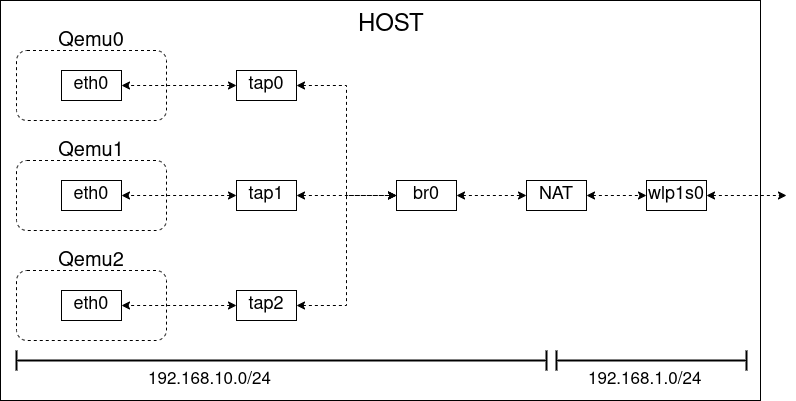

The diagram above was exported from draw.io. Its source (the exported page's mxGraphModel, read from the mxfile embedded in the PNG):
<mxGraphModel dx="1422" dy="851" grid="1" gridSize="10" guides="1" tooltips="1" connect="1" arrows="1" fold="1" page="1" pageScale="1" pageWidth="827" pageHeight="1169" math="0" shadow="0">
  <root>
    <mxCell id="0" />
    <mxCell id="1" parent="0" />
    <mxCell id="-fA3_cEs71odPviErYuC-1" value="" style="rounded=0;whiteSpace=wrap;html=1;" vertex="1" parent="1">
      <mxGeometry x="34" y="70" width="760" height="400" as="geometry" />
    </mxCell>
    <mxCell id="-fA3_cEs71odPviErYuC-2" value="&lt;font style=&quot;font-size: 24px&quot;&gt;HOST&lt;/font&gt;" style="text;html=1;strokeColor=none;fillColor=none;align=left;verticalAlign=middle;whiteSpace=wrap;rounded=0;" vertex="1" parent="1">
      <mxGeometry x="390" y="80" width="86" height="30" as="geometry" />
    </mxCell>
    <mxCell id="-fA3_cEs71odPviErYuC-6" value="" style="group;dashed=1;" vertex="1" connectable="0" parent="1">
      <mxGeometry x="50" y="100" width="150" height="90" as="geometry" />
    </mxCell>
    <mxCell id="-fA3_cEs71odPviErYuC-3" value="" style="rounded=1;whiteSpace=wrap;html=1;dashed=1;" vertex="1" parent="-fA3_cEs71odPviErYuC-6">
      <mxGeometry y="20" width="150" height="70" as="geometry" />
    </mxCell>
    <mxCell id="-fA3_cEs71odPviErYuC-4" value="&lt;font style=&quot;font-size: 20px&quot;&gt;Qemu0&lt;/font&gt;" style="text;html=1;strokeColor=none;fillColor=none;align=center;verticalAlign=middle;whiteSpace=wrap;rounded=0;" vertex="1" parent="-fA3_cEs71odPviErYuC-6">
      <mxGeometry x="55" width="40" height="20" as="geometry" />
    </mxCell>
    <mxCell id="-fA3_cEs71odPviErYuC-5" value="&lt;font style=&quot;font-size: 18px&quot;&gt;eth0&lt;/font&gt;" style="rounded=0;whiteSpace=wrap;html=1;" vertex="1" parent="-fA3_cEs71odPviErYuC-6">
      <mxGeometry x="45" y="40" width="60" height="30" as="geometry" />
    </mxCell>
    <mxCell id="-fA3_cEs71odPviErYuC-7" value="" style="group" vertex="1" connectable="0" parent="1">
      <mxGeometry x="50" y="210" width="150" height="90" as="geometry" />
    </mxCell>
    <mxCell id="-fA3_cEs71odPviErYuC-8" value="" style="rounded=1;whiteSpace=wrap;html=1;dashed=1;" vertex="1" parent="-fA3_cEs71odPviErYuC-7">
      <mxGeometry y="20" width="150" height="70" as="geometry" />
    </mxCell>
    <mxCell id="-fA3_cEs71odPviErYuC-9" value="&lt;font style=&quot;font-size: 20px&quot;&gt;Qemu1&lt;/font&gt;" style="text;html=1;strokeColor=none;fillColor=none;align=center;verticalAlign=middle;whiteSpace=wrap;rounded=0;" vertex="1" parent="-fA3_cEs71odPviErYuC-7">
      <mxGeometry x="55" width="40" height="20" as="geometry" />
    </mxCell>
    <mxCell id="-fA3_cEs71odPviErYuC-10" value="&lt;font style=&quot;font-size: 18px&quot;&gt;eth0&lt;/font&gt;" style="rounded=0;whiteSpace=wrap;html=1;" vertex="1" parent="-fA3_cEs71odPviErYuC-7">
      <mxGeometry x="45" y="40" width="60" height="30" as="geometry" />
    </mxCell>
    <mxCell id="-fA3_cEs71odPviErYuC-11" value="" style="group" vertex="1" connectable="0" parent="1">
      <mxGeometry x="50" y="320" width="150" height="90" as="geometry" />
    </mxCell>
    <mxCell id="-fA3_cEs71odPviErYuC-12" value="" style="rounded=1;whiteSpace=wrap;html=1;dashed=1;" vertex="1" parent="-fA3_cEs71odPviErYuC-11">
      <mxGeometry y="20" width="150" height="70" as="geometry" />
    </mxCell>
    <mxCell id="-fA3_cEs71odPviErYuC-13" value="&lt;font style=&quot;font-size: 20px&quot;&gt;Qemu2&lt;/font&gt;" style="text;html=1;strokeColor=none;fillColor=none;align=center;verticalAlign=middle;whiteSpace=wrap;rounded=0;" vertex="1" parent="-fA3_cEs71odPviErYuC-11">
      <mxGeometry x="55" width="40" height="20" as="geometry" />
    </mxCell>
    <mxCell id="-fA3_cEs71odPviErYuC-14" value="&lt;font style=&quot;font-size: 18px&quot;&gt;eth0&lt;/font&gt;" style="rounded=0;whiteSpace=wrap;html=1;" vertex="1" parent="-fA3_cEs71odPviErYuC-11">
      <mxGeometry x="45" y="40" width="60" height="30" as="geometry" />
    </mxCell>
    <mxCell id="-fA3_cEs71odPviErYuC-19" style="edgeStyle=orthogonalEdgeStyle;rounded=0;orthogonalLoop=1;jettySize=auto;html=1;entryX=1;entryY=0.5;entryDx=0;entryDy=0;startArrow=classic;startFill=1;dashed=1;" edge="1" parent="1" source="-fA3_cEs71odPviErYuC-15" target="-fA3_cEs71odPviErYuC-5">
      <mxGeometry relative="1" as="geometry" />
    </mxCell>
    <mxCell id="-fA3_cEs71odPviErYuC-24" style="edgeStyle=orthogonalEdgeStyle;rounded=0;orthogonalLoop=1;jettySize=auto;html=1;entryX=0;entryY=0.5;entryDx=0;entryDy=0;dashed=1;startArrow=classic;startFill=1;" edge="1" parent="1" source="-fA3_cEs71odPviErYuC-15" target="-fA3_cEs71odPviErYuC-22">
      <mxGeometry relative="1" as="geometry" />
    </mxCell>
    <mxCell id="-fA3_cEs71odPviErYuC-15" value="&lt;font style=&quot;font-size: 18px&quot;&gt;tap0&lt;/font&gt;" style="rounded=0;whiteSpace=wrap;html=1;" vertex="1" parent="1">
      <mxGeometry x="270" y="140" width="60" height="30" as="geometry" />
    </mxCell>
    <mxCell id="-fA3_cEs71odPviErYuC-20" style="edgeStyle=orthogonalEdgeStyle;rounded=0;orthogonalLoop=1;jettySize=auto;html=1;entryX=1;entryY=0.5;entryDx=0;entryDy=0;dashed=1;startArrow=classic;startFill=1;" edge="1" parent="1" source="-fA3_cEs71odPviErYuC-16" target="-fA3_cEs71odPviErYuC-10">
      <mxGeometry relative="1" as="geometry" />
    </mxCell>
    <mxCell id="-fA3_cEs71odPviErYuC-25" style="edgeStyle=orthogonalEdgeStyle;rounded=0;orthogonalLoop=1;jettySize=auto;html=1;entryX=0;entryY=0.5;entryDx=0;entryDy=0;dashed=1;startArrow=classic;startFill=1;" edge="1" parent="1" source="-fA3_cEs71odPviErYuC-16" target="-fA3_cEs71odPviErYuC-22">
      <mxGeometry relative="1" as="geometry" />
    </mxCell>
    <mxCell id="-fA3_cEs71odPviErYuC-16" value="&lt;font style=&quot;font-size: 18px&quot;&gt;tap1&lt;/font&gt;" style="rounded=0;whiteSpace=wrap;html=1;" vertex="1" parent="1">
      <mxGeometry x="270" y="250" width="60" height="30" as="geometry" />
    </mxCell>
    <mxCell id="-fA3_cEs71odPviErYuC-21" style="edgeStyle=orthogonalEdgeStyle;rounded=0;orthogonalLoop=1;jettySize=auto;html=1;entryX=1;entryY=0.5;entryDx=0;entryDy=0;dashed=1;startArrow=classic;startFill=1;" edge="1" parent="1" source="-fA3_cEs71odPviErYuC-17" target="-fA3_cEs71odPviErYuC-14">
      <mxGeometry relative="1" as="geometry" />
    </mxCell>
    <mxCell id="-fA3_cEs71odPviErYuC-26" style="edgeStyle=orthogonalEdgeStyle;rounded=0;orthogonalLoop=1;jettySize=auto;html=1;entryX=0;entryY=0.5;entryDx=0;entryDy=0;dashed=1;startArrow=classic;startFill=1;" edge="1" parent="1" source="-fA3_cEs71odPviErYuC-17" target="-fA3_cEs71odPviErYuC-22">
      <mxGeometry relative="1" as="geometry" />
    </mxCell>
    <mxCell id="-fA3_cEs71odPviErYuC-17" value="&lt;font style=&quot;font-size: 18px&quot;&gt;tap2&lt;/font&gt;" style="rounded=0;whiteSpace=wrap;html=1;" vertex="1" parent="1">
      <mxGeometry x="270" y="360" width="60" height="30" as="geometry" />
    </mxCell>
    <mxCell id="-fA3_cEs71odPviErYuC-28" style="edgeStyle=orthogonalEdgeStyle;rounded=0;orthogonalLoop=1;jettySize=auto;html=1;entryX=0;entryY=0.5;entryDx=0;entryDy=0;dashed=1;startArrow=classic;startFill=1;" edge="1" parent="1" source="-fA3_cEs71odPviErYuC-22" target="-fA3_cEs71odPviErYuC-27">
      <mxGeometry relative="1" as="geometry" />
    </mxCell>
    <mxCell id="-fA3_cEs71odPviErYuC-22" value="&lt;font style=&quot;font-size: 18px&quot;&gt;br0&lt;/font&gt;" style="rounded=0;whiteSpace=wrap;html=1;" vertex="1" parent="1">
      <mxGeometry x="430" y="250" width="60" height="30" as="geometry" />
    </mxCell>
    <mxCell id="-fA3_cEs71odPviErYuC-30" style="edgeStyle=orthogonalEdgeStyle;rounded=0;orthogonalLoop=1;jettySize=auto;html=1;entryX=0;entryY=0.5;entryDx=0;entryDy=0;dashed=1;startArrow=classic;startFill=1;" edge="1" parent="1" source="-fA3_cEs71odPviErYuC-27" target="-fA3_cEs71odPviErYuC-29">
      <mxGeometry relative="1" as="geometry" />
    </mxCell>
    <mxCell id="-fA3_cEs71odPviErYuC-27" value="&lt;font style=&quot;font-size: 18px&quot;&gt;NAT&lt;/font&gt;" style="rounded=0;whiteSpace=wrap;html=1;" vertex="1" parent="1">
      <mxGeometry x="560" y="250" width="60" height="30" as="geometry" />
    </mxCell>
    <mxCell id="-fA3_cEs71odPviErYuC-31" style="edgeStyle=orthogonalEdgeStyle;rounded=0;orthogonalLoop=1;jettySize=auto;html=1;dashed=1;startArrow=classic;startFill=1;" edge="1" parent="1" source="-fA3_cEs71odPviErYuC-29">
      <mxGeometry relative="1" as="geometry">
        <mxPoint x="820" y="265" as="targetPoint" />
      </mxGeometry>
    </mxCell>
    <mxCell id="-fA3_cEs71odPviErYuC-29" value="&lt;span style=&quot;font-size: 18px&quot;&gt;wlp1s0&lt;/span&gt;" style="rounded=0;whiteSpace=wrap;html=1;" vertex="1" parent="1">
      <mxGeometry x="680" y="250" width="60" height="30" as="geometry" />
    </mxCell>
    <mxCell id="-fA3_cEs71odPviErYuC-32" value="" style="shape=crossbar;whiteSpace=wrap;html=1;rounded=1;strokeWidth=2;" vertex="1" parent="1">
      <mxGeometry x="50" y="420" width="530" height="20" as="geometry" />
    </mxCell>
    <mxCell id="-fA3_cEs71odPviErYuC-33" value="" style="shape=crossbar;whiteSpace=wrap;html=1;rounded=1;strokeWidth=2;" vertex="1" parent="1">
      <mxGeometry x="590" y="420" width="190" height="20" as="geometry" />
    </mxCell>
    <mxCell id="-fA3_cEs71odPviErYuC-34" value="&lt;font style=&quot;font-size: 17px&quot;&gt;192.168.10.0/24&lt;/font&gt;" style="text;html=1;strokeColor=none;fillColor=none;align=left;verticalAlign=middle;whiteSpace=wrap;rounded=0;" vertex="1" parent="1">
      <mxGeometry x="180" y="440" width="130" height="20" as="geometry" />
    </mxCell>
    <mxCell id="-fA3_cEs71odPviErYuC-36" value="&lt;font style=&quot;font-size: 17px&quot;&gt;192.168.1.0/24&lt;/font&gt;" style="text;html=1;strokeColor=none;fillColor=none;align=left;verticalAlign=middle;whiteSpace=wrap;rounded=0;" vertex="1" parent="1">
      <mxGeometry x="620" y="440" width="130" height="20" as="geometry" />
    </mxCell>
  </root>
</mxGraphModel>